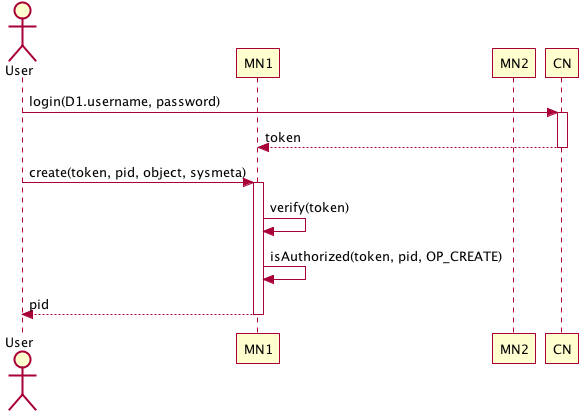

The diagram above was rendered by PlantUML. Its source (embedded in the PNG):
@startuml images/authorization_seq.png
actor User
participant MN1
participant MN2
participant CN
User -> CN: login(D1.username, password)
activate CN
CN --> MN1: token
deactivate CN
User -> MN1: create(token, pid, object, sysmeta)
activate MN1
MN1 -> MN1: verify(token)
MN1 -> MN1: isAuthorized(token, pid, OP_CREATE)
MN1 --> User: pid
deactivate MN1
@enduml